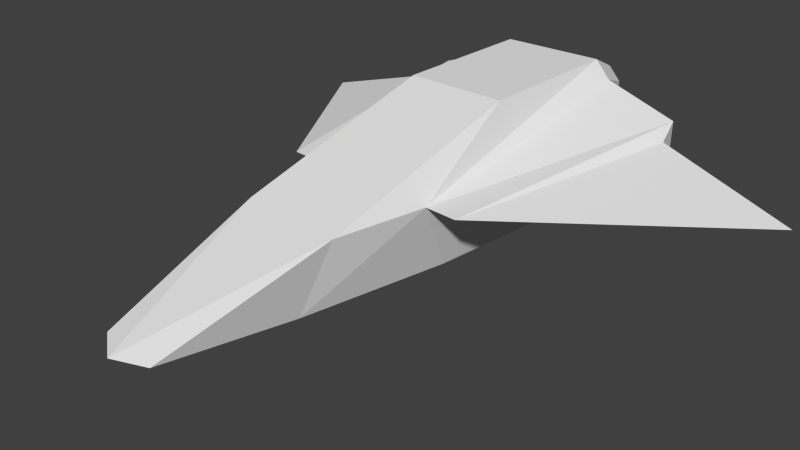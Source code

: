 # Source: ship.blend  (saved by Blender 2.68.0; exported with 4.5.12 LTS)
import bpy
from mathutils import Matrix  # noqa: F401  (used for matrix-valued properties, if any)

bpy.ops.wm.read_factory_settings(use_empty=True)
scene = bpy.context.scene
scene.name = 'Scene'

# ---- collections
col_collection_1 = bpy.data.collections.new('Collection 1'); scene.collection.children.link(col_collection_1)

# ---- materials (node trees are filled in below, after node groups)
mat_material = bpy.data.materials.new('Material')
mat_material.alpha_threshold = 0.0
mat_material.use_transparent_shadow = False
mat_material.roughness = 0.5
mat_material.line_color = (0.0, 0.0, 0.0, 1.0)

# ---- material node trees

# ---- world
world_world = bpy.data.worlds.new('World'); scene.world = world_world
world_world.color = (0.05088, 0.05088, 0.05088)
world_world.use_sun_shadow = False
world_world.sun_shadow_jitter_overblur = 0.0
world_world.cycles.sampling_method = 'MANUAL'
world_world.cycles.sample_map_resolution = 256

# ---- cameras
cam_camera = bpy.data.cameras.new('Camera')
cam_camera.clip_end = 100.0
cam_camera.lens = 35.0
cam_camera.sensor_width = 32.0
cam_camera.sensor_height = 18.0
cam_camera.ortho_scale = 7.314
cam_camera.dof.focus_distance = 0.0
cam_camera.dof.aperture_fstop = 128.0

# ---- meshes
me_cube = bpy.data.meshes.new('Cube')
me_cube.from_pydata([(-0.8203, 0.4399, 0.01412), (-0.5749, -1.636, 0.01412), (-0.7673, 1.462, 1.894), (-0.7764, -1.26, 0.9584), (-0.0008132, 1.462, 1.894), (0.0009049, 0.8743, 0.01412), (0.0009036, -1.26, 0.9584), (-0.4584, -3.419, 0.1674), (0.0009036, -3.18, 0.01412), (-0.7673, 3.467, 2.014), (-0.002807, -3.648, 0.1674), (-0.905, 3.467, 0.01412), (0.0009054, 3.467, 2.014), (0.0009049, 3.467, 0.01412), (-0.9991, 3.467, 0.3849), (-0.9991, 3.467, 1.768), (-0.9991, -0.05025, 1.014), (-2.03, 3.467, 0.7164), (-2.03, 3.467, 1.436), (-1.46, -0.05025, 1.014), (-2.111, 3.132, 1.256), (-2.111, 3.132, 0.8964), (-4.013, 2.884, 0.7681), (-0.6574, 3.974, 1.797), (-0.8377, 3.974, 0.2408), (-0.05979, 3.974, 1.797), (-0.05979, 3.974, 0.2408), (-0.8377, 3.974, 0.5292), (-0.8377, 3.974, 1.605), (-1.096, 3.57, 0.5151), (-1.096, 3.57, 1.638), (-1.933, 3.57, 0.7842), (-1.933, 3.57, 1.368)], [], [(5, 0, 11, 13), (16, 0, 1, 3), (0, 5, 8, 1), (2, 3, 6, 4), (10, 6, 3, 7), (2, 4, 12, 9), (8, 10, 7, 1), (17, 18, 32, 31), (12, 13, 26, 25), (1, 7, 3), (16, 2, 9, 15), (0, 16, 14, 11), (17, 19, 21), (16, 15, 18, 19), (14, 16, 19, 17), (19, 18, 20), (22, 19, 20), (21, 20, 18, 17), (20, 21, 22), (22, 21, 19), (16, 3, 2), (24, 27, 28, 23, 25, 26), (11, 14, 27, 24), (15, 9, 23, 28), (9, 12, 25, 23), (13, 11, 24, 26), (14, 15, 28, 27), (32, 30, 29, 31), (14, 17, 31, 29), (18, 15, 30, 32), (15, 14, 29, 30)])
_uv = me_cube.uv_layers.new(name='UVMap')
_uv.uv.foreach_set('vector', [0.4397, 0.7196, 0.5259, 0.6748, 0.5325, 0.9914, 0.4378, 0.9907, 0.4432, 0.1429, 0.3873, 0.0351, 0.6025, 0.03985, 0.5731, 0.1378, 0.5259, 0.6748, 0.4397, 0.7196, 0.4427, 0.2958, 0.5017, 0.4576, 0.3406, 0.7785, 0.3396, 0.5018, 0.4187, 0.5018, 0.4185, 0.7785, 0.4183, 0.259, 0.4187, 0.5018, 0.3396, 0.5018, 0.372, 0.2823, 0.3406, 0.7785, 0.4185, 0.7785, 0.4187, 0.9824, 0.3406, 0.9824, 0.4427, 0.2958, 0.4434, 0.2469, 0.4909, 0.2712, 0.5017, 0.4576, 0.7065, 0.3455, 0.7013, 0.2543, 0.7088, 0.2625, 0.713, 0.3385, 0.9804, 0.1685, 0.9804, 0.4513, 0.9656, 0.4352, 0.9656, 0.1771, 0.6025, 0.03985, 0.7822, 0.05758, 0.5731, 0.1378, 0.4432, 0.1429, 0.2729, 0.2435, 0.0464, 0.2576, 0.03729, 0.2309, 0.3873, 0.0351, 0.4432, 0.1429, 0.04962, 0.07192, 0.05703, 0.03307, 0.6501, 0.9922, 0.5931, 0.624, 0.6588, 0.9572, 0.317, 0.6248, 0.317, 0.9824, 0.2122, 0.9824, 0.2701, 0.6248, 0.5423, 0.9914, 0.5449, 0.6237, 0.5931, 0.624, 0.6501, 0.9922, 0.2701, 0.6248, 0.2122, 0.9824, 0.204, 0.9483, 0.01053, 0.9231, 0.2701, 0.6248, 0.204, 0.9483, 0.7113, 0.3203, 0.709, 0.2781, 0.7013, 0.2543, 0.7065, 0.3455, 0.709, 0.2781, 0.7113, 0.3203, 0.5232, 0.3315, 0.8579, 0.9327, 0.6588, 0.9572, 0.5931, 0.624, 0.4432, 0.1429, 0.5731, 0.1378, 0.2729, 0.2435, 0.8458, 0.4207, 0.8452, 0.3811, 0.8432, 0.2238, 0.8698, 0.1938, 0.9603, 0.1929, 0.955, 0.4223, 0.8459, 0.4316, 0.8338, 0.3871, 0.8452, 0.3811, 0.8458, 0.4207, 0.8308, 0.2094, 0.8608, 0.1752, 0.8698, 0.1938, 0.8432, 0.2238, 0.8608, 0.1752, 0.9634, 0.174, 0.9603, 0.1929, 0.8698, 0.1938, 0.9572, 0.4334, 0.8459, 0.4316, 0.8458, 0.4207, 0.955, 0.4223, 0.8338, 0.3871, 0.8308, 0.2094, 0.8432, 0.2238, 0.8452, 0.3811, 0.7088, 0.2625, 0.8161, 0.2256, 0.8193, 0.3732, 0.713, 0.3385, 0.8338, 0.3871, 0.7065, 0.3455, 0.713, 0.3385, 0.8193, 0.3732, 0.7013, 0.2543, 0.8308, 0.2094, 0.8161, 0.2256, 0.7088, 0.2625, 0.8308, 0.2094, 0.8338, 0.3871, 0.8193, 0.3732, 0.8161, 0.2256])
me_cube.materials.append(mat_material)
me_cube.use_remesh_preserve_volume = False
me_cube.use_remesh_preserve_attributes = False
me_cube.use_mirror_vertex_groups = False
me_cube.update()

# ---- objects
ob_cube = bpy.data.objects.new('Cube', me_cube)
ob_camera = bpy.data.objects.new('Camera', cam_camera)

# ---- transforms, parenting, visibility, modifiers, constraints
ob_cube.location = (0.0, 0.0, 0.0)
ob_cube.lock_rotations_4d = False
ob_cube.empty_display_type = 'ARROWS'
ob_cube.lineart.crease_threshold = 0.0
_m = ob_cube.modifiers.new('Mirror', 'MIRROR')
_m.merge_threshold = 0.063
ob_camera.location = (7.481, -6.508, 5.344)
ob_camera.rotation_euler = (1.109, 0.01082, 0.8149)
ob_camera.lock_rotations_4d = False
ob_camera.empty_display_type = 'ARROWS'
ob_camera.color = (0.0, 0.0, 0.0, 0.0)
ob_camera.display_type = 'WIRE'
ob_camera.lineart.crease_threshold = 0.0

# ---- collection membership
col_collection_1.objects.link(ob_cube)
col_collection_1.objects.link(ob_camera)

# ---- scene / render settings (as saved in the file)
scene.camera = ob_camera
scene.frame_start = 1; scene.frame_end = 250; scene.frame_set(1)
scene.render.engine = 'BLENDER_EEVEE_NEXT'
scene.render.image_settings.color_mode = 'RGB'
scene.render.image_settings.compression = 90
scene.render.resolution_percentage = 50
scene.render.dither_intensity = 0.0
scene.cycles.use_denoising = False
scene.cycles.samples = 10
scene.cycles.sampling_pattern = 'TABULATED_SOBOL'
scene.cycles.light_sampling_threshold = 0.0
scene.cycles.use_adaptive_sampling = False
scene.cycles.use_light_tree = False
scene.cycles.blur_glossy = 0.0
scene.cycles.volume_bounces = 1
scene.cycles.pixel_filter_type = 'GAUSSIAN'
scene.cycles.sample_clamp_indirect = 0.0
scene.view_settings.view_transform = 'Standard'
bpy.context.view_layer.update()

# ---- added for rendering (the .blend has no usable light): sun
light_auto_sun = bpy.data.lights.new('AutoSun', 'SUN')
light_auto_sun.energy = 3.0
light_auto_sun.angle = 0.0523599
ob_auto_sun = bpy.data.objects.new('AutoSun', light_auto_sun)
scene.collection.objects.link(ob_auto_sun)
ob_auto_sun.rotation_euler = (0.872665, 0.174533, 0.523599)
bpy.context.view_layer.update()
